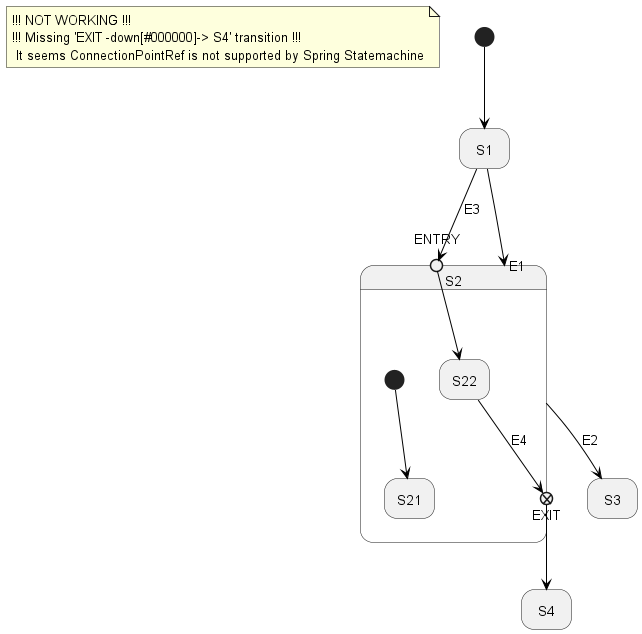

The diagram above was rendered by PlantUML. Its source (embedded in the PNG):
@startuml
note "!!! NOT WORKING !!!\n!!! Missing 'EXIT -down[#000000]-> S4' transition !!!\n It seems ConnectionPointRef is not supported by Spring Statemachine" as NOT_WORKING
'https://plantuml.com/state-diagram

'hide description area for state without description
hide empty description

state S1
state S2  {
  state S21
  state S22


  [*] -[#000000]-> S21
  state ENTRY <<entryPoint>>
  state EXIT <<exitPoint>>
}
state S3
state S4


[*] -[#000000]-> S1
S1 -down[#000000]-> S2 : E1
ENTRY -down[#000000]-> S22
S22 -down[#000000]-> EXIT : E4
S1 -down[#000000]-> ENTRY : E3
S2 -down[#000000]-> S3 : E2
EXIT -down[#000000]-> S4

@enduml